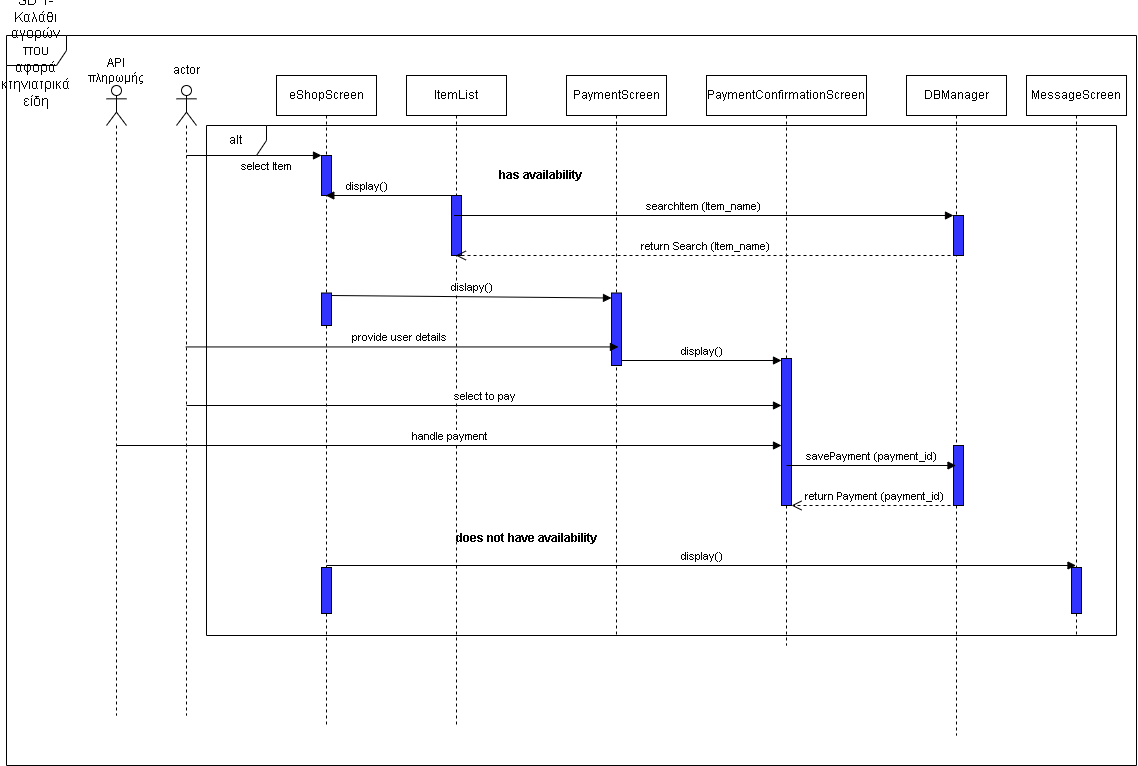

The diagram above was exported from draw.io. Its source (the exported page's mxGraphModel, read from the mxfile embedded in the PNG):
<mxGraphModel dx="2053" dy="1798" grid="1" gridSize="10" guides="1" tooltips="1" connect="1" arrows="1" fold="1" page="1" pageScale="1" pageWidth="827" pageHeight="1169" math="0" shadow="0">
  <root>
    <mxCell id="0" />
    <mxCell id="1" parent="0" />
    <mxCell id="GWFYVoU88pxUAnFRdsqJ-6" value="eShopScreen" style="shape=umlLifeline;perimeter=lifelinePerimeter;whiteSpace=wrap;html=1;container=1;dropTarget=0;collapsible=0;recursiveResize=0;outlineConnect=0;portConstraint=eastwest;newEdgeStyle={&quot;curved&quot;:0,&quot;rounded&quot;:0};" vertex="1" parent="1">
      <mxGeometry x="150" y="70" width="100" height="650" as="geometry" />
    </mxCell>
    <mxCell id="GWFYVoU88pxUAnFRdsqJ-7" value="ItemList" style="shape=umlLifeline;perimeter=lifelinePerimeter;whiteSpace=wrap;html=1;container=1;dropTarget=0;collapsible=0;recursiveResize=0;outlineConnect=0;portConstraint=eastwest;newEdgeStyle={&quot;curved&quot;:0,&quot;rounded&quot;:0};" vertex="1" parent="1">
      <mxGeometry x="280" y="70" width="100" height="650" as="geometry" />
    </mxCell>
    <mxCell id="GWFYVoU88pxUAnFRdsqJ-8" value="PaymentScreen" style="shape=umlLifeline;perimeter=lifelinePerimeter;whiteSpace=wrap;html=1;container=1;dropTarget=0;collapsible=0;recursiveResize=0;outlineConnect=0;portConstraint=eastwest;newEdgeStyle={&quot;curved&quot;:0,&quot;rounded&quot;:0};" vertex="1" parent="1">
      <mxGeometry x="440" y="70" width="100" height="560" as="geometry" />
    </mxCell>
    <mxCell id="GWFYVoU88pxUAnFRdsqJ-9" value="PaymentConfirmationScreen" style="shape=umlLifeline;perimeter=lifelinePerimeter;whiteSpace=wrap;html=1;container=1;dropTarget=0;collapsible=0;recursiveResize=0;outlineConnect=0;portConstraint=eastwest;newEdgeStyle={&quot;curved&quot;:0,&quot;rounded&quot;:0};" vertex="1" parent="1">
      <mxGeometry x="580" y="70" width="160" height="570" as="geometry" />
    </mxCell>
    <mxCell id="GWFYVoU88pxUAnFRdsqJ-10" value="" style="shape=umlLifeline;perimeter=lifelinePerimeter;whiteSpace=wrap;html=1;container=1;dropTarget=0;collapsible=0;recursiveResize=0;outlineConnect=0;portConstraint=eastwest;newEdgeStyle={&quot;curved&quot;:0,&quot;rounded&quot;:0};participant=umlActor;" vertex="1" parent="1">
      <mxGeometry x="50" y="80" width="20" height="630" as="geometry" />
    </mxCell>
    <mxCell id="GWFYVoU88pxUAnFRdsqJ-12" value="" style="shape=umlLifeline;perimeter=lifelinePerimeter;whiteSpace=wrap;html=1;container=1;dropTarget=0;collapsible=0;recursiveResize=0;outlineConnect=0;portConstraint=eastwest;newEdgeStyle={&quot;curved&quot;:0,&quot;rounded&quot;:0};participant=umlActor;" vertex="1" parent="1">
      <mxGeometry x="-20" y="80" width="20" height="630" as="geometry" />
    </mxCell>
    <mxCell id="GWFYVoU88pxUAnFRdsqJ-13" value="API πληρωμής" style="text;strokeColor=none;align=center;fillColor=none;html=1;verticalAlign=middle;whiteSpace=wrap;rounded=0;" vertex="1" parent="1">
      <mxGeometry x="-40" y="50" width="60" height="30" as="geometry" />
    </mxCell>
    <mxCell id="GWFYVoU88pxUAnFRdsqJ-14" value="actor" style="text;strokeColor=none;align=center;fillColor=none;html=1;verticalAlign=middle;whiteSpace=wrap;rounded=0;" vertex="1" parent="1">
      <mxGeometry x="30" y="50" width="60" height="30" as="geometry" />
    </mxCell>
    <mxCell id="GWFYVoU88pxUAnFRdsqJ-18" value="DBManager" style="shape=umlLifeline;perimeter=lifelinePerimeter;whiteSpace=wrap;html=1;container=1;dropTarget=0;collapsible=0;recursiveResize=0;outlineConnect=0;portConstraint=eastwest;newEdgeStyle={&quot;curved&quot;:0,&quot;rounded&quot;:0};" vertex="1" parent="1">
      <mxGeometry x="780" y="70" width="100" height="660" as="geometry" />
    </mxCell>
    <mxCell id="GWFYVoU88pxUAnFRdsqJ-100" value="" style="html=1;points=[[0,0,0,0,5],[0,1,0,0,-5],[1,0,0,0,5],[1,1,0,0,-5]];perimeter=orthogonalPerimeter;outlineConnect=0;targetShapes=umlLifeline;portConstraint=eastwest;newEdgeStyle={&quot;curved&quot;:0,&quot;rounded&quot;:0};fillColor=#3333FF;" vertex="1" parent="GWFYVoU88pxUAnFRdsqJ-18">
      <mxGeometry x="47" y="370" width="10" height="60" as="geometry" />
    </mxCell>
    <mxCell id="GWFYVoU88pxUAnFRdsqJ-72" value="&lt;font style=&quot;font-size: 14px;&quot;&gt;SD 1- Καλάθι αγορών που αφορά κτηνιατρικά είδη&lt;/font&gt;" style="shape=umlFrame;whiteSpace=wrap;html=1;pointerEvents=0;align=center;" vertex="1" parent="1">
      <mxGeometry x="-120" y="30" width="1130" height="730" as="geometry" />
    </mxCell>
    <mxCell id="GWFYVoU88pxUAnFRdsqJ-76" value="select Item" style="html=1;verticalAlign=bottom;endArrow=block;curved=0;rounded=0;" edge="1" parent="1" target="GWFYVoU88pxUAnFRdsqJ-80">
      <mxGeometry x="0.1852" y="-20" width="80" relative="1" as="geometry">
        <mxPoint x="60" y="150" as="sourcePoint" />
        <mxPoint x="180" y="150" as="targetPoint" />
        <mxPoint as="offset" />
      </mxGeometry>
    </mxCell>
    <mxCell id="GWFYVoU88pxUAnFRdsqJ-80" value="" style="html=1;points=[[0,0,0,0,5],[0,1,0,0,-5],[1,0,0,0,5],[1,1,0,0,-5]];perimeter=orthogonalPerimeter;outlineConnect=0;targetShapes=umlLifeline;portConstraint=eastwest;newEdgeStyle={&quot;curved&quot;:0,&quot;rounded&quot;:0};fillColor=#3333FF;" vertex="1" parent="1">
      <mxGeometry x="195" y="150" width="10" height="40" as="geometry" />
    </mxCell>
    <mxCell id="GWFYVoU88pxUAnFRdsqJ-81" value="" style="html=1;points=[[0,0,0,0,5],[0,1,0,0,-5],[1,0,0,0,5],[1,1,0,0,-5]];perimeter=orthogonalPerimeter;outlineConnect=0;targetShapes=umlLifeline;portConstraint=eastwest;newEdgeStyle={&quot;curved&quot;:0,&quot;rounded&quot;:0};fillColor=#3333FF;" vertex="1" parent="1">
      <mxGeometry x="325" y="190" width="10" height="60" as="geometry" />
    </mxCell>
    <mxCell id="GWFYVoU88pxUAnFRdsqJ-83" value="display()" style="html=1;verticalAlign=bottom;endArrow=block;curved=0;rounded=0;" edge="1" parent="1" target="GWFYVoU88pxUAnFRdsqJ-6">
      <mxGeometry x="0.3527" width="80" relative="1" as="geometry">
        <mxPoint x="325" y="190" as="sourcePoint" />
        <mxPoint x="235" y="190" as="targetPoint" />
        <mxPoint as="offset" />
      </mxGeometry>
    </mxCell>
    <mxCell id="GWFYVoU88pxUAnFRdsqJ-84" value="" style="html=1;points=[[0,0,0,0,5],[0,1,0,0,-5],[1,0,0,0,5],[1,1,0,0,-5]];perimeter=orthogonalPerimeter;outlineConnect=0;targetShapes=umlLifeline;portConstraint=eastwest;newEdgeStyle={&quot;curved&quot;:0,&quot;rounded&quot;:0};fillColor=#3333FF;" vertex="1" parent="1">
      <mxGeometry x="827" y="210" width="10" height="40" as="geometry" />
    </mxCell>
    <mxCell id="GWFYVoU88pxUAnFRdsqJ-85" value="searchItem (Item_name)" style="html=1;verticalAlign=bottom;endArrow=block;curved=0;rounded=0;" edge="1" parent="1">
      <mxGeometry width="80" relative="1" as="geometry">
        <mxPoint x="327.5" y="210" as="sourcePoint" />
        <mxPoint x="826.9999999999995" y="210" as="targetPoint" />
      </mxGeometry>
    </mxCell>
    <mxCell id="GWFYVoU88pxUAnFRdsqJ-86" value="return Search (Item_name)" style="html=1;verticalAlign=bottom;endArrow=open;dashed=1;endSize=8;curved=0;rounded=0;" edge="1" parent="1" target="GWFYVoU88pxUAnFRdsqJ-7">
      <mxGeometry relative="1" as="geometry">
        <mxPoint x="830" y="250" as="sourcePoint" />
        <mxPoint x="750" y="250" as="targetPoint" />
      </mxGeometry>
    </mxCell>
    <mxCell id="GWFYVoU88pxUAnFRdsqJ-87" value="" style="html=1;points=[[0,0,0,0,5],[0,1,0,0,-5],[1,0,0,0,5],[1,1,0,0,-5]];perimeter=orthogonalPerimeter;outlineConnect=0;targetShapes=umlLifeline;portConstraint=eastwest;newEdgeStyle={&quot;curved&quot;:0,&quot;rounded&quot;:0};fillColor=#3333FF;" vertex="1" parent="1">
      <mxGeometry x="485" y="287.5" width="10" height="72.5" as="geometry" />
    </mxCell>
    <mxCell id="GWFYVoU88pxUAnFRdsqJ-88" value="" style="html=1;points=[[0,0,0,0,5],[0,1,0,0,-5],[1,0,0,0,5],[1,1,0,0,-5]];perimeter=orthogonalPerimeter;outlineConnect=0;targetShapes=umlLifeline;portConstraint=eastwest;newEdgeStyle={&quot;curved&quot;:0,&quot;rounded&quot;:0};fillColor=#3333FF;" vertex="1" parent="1">
      <mxGeometry x="195" y="287.5" width="10" height="32.5" as="geometry" />
    </mxCell>
    <mxCell id="GWFYVoU88pxUAnFRdsqJ-91" value="dislapy()" style="html=1;verticalAlign=bottom;endArrow=block;curved=0;rounded=0;entryX=0;entryY=0;entryDx=0;entryDy=5;entryPerimeter=0;" edge="1" parent="1" target="GWFYVoU88pxUAnFRdsqJ-87">
      <mxGeometry width="80" relative="1" as="geometry">
        <mxPoint x="205" y="290" as="sourcePoint" />
        <mxPoint x="480" y="290" as="targetPoint" />
      </mxGeometry>
    </mxCell>
    <mxCell id="GWFYVoU88pxUAnFRdsqJ-92" value="" style="html=1;verticalAlign=bottom;endArrow=block;curved=0;rounded=0;entryX=0.694;entryY=0.744;entryDx=0;entryDy=0;entryPerimeter=0;" edge="1" parent="1" source="GWFYVoU88pxUAnFRdsqJ-10" target="GWFYVoU88pxUAnFRdsqJ-87">
      <mxGeometry width="80" relative="1" as="geometry">
        <mxPoint x="60" y="350" as="sourcePoint" />
        <mxPoint x="480" y="340" as="targetPoint" />
      </mxGeometry>
    </mxCell>
    <mxCell id="GWFYVoU88pxUAnFRdsqJ-93" value="provide user details" style="edgeLabel;html=1;align=center;verticalAlign=middle;resizable=0;points=[];" vertex="1" connectable="0" parent="GWFYVoU88pxUAnFRdsqJ-92">
      <mxGeometry x="0.0284" y="4" relative="1" as="geometry">
        <mxPoint x="-9" y="-6" as="offset" />
      </mxGeometry>
    </mxCell>
    <mxCell id="GWFYVoU88pxUAnFRdsqJ-95" value="" style="html=1;points=[[0,0,0,0,5],[0,1,0,0,-5],[1,0,0,0,5],[1,1,0,0,-5]];perimeter=orthogonalPerimeter;outlineConnect=0;targetShapes=umlLifeline;portConstraint=eastwest;newEdgeStyle={&quot;curved&quot;:0,&quot;rounded&quot;:0};fillColor=#3333FF;" vertex="1" parent="1">
      <mxGeometry x="655" y="353" width="10" height="147" as="geometry" />
    </mxCell>
    <mxCell id="GWFYVoU88pxUAnFRdsqJ-97" value="display()" style="html=1;verticalAlign=bottom;endArrow=block;curved=0;rounded=0;exitX=1;exitY=1;exitDx=0;exitDy=-5;exitPerimeter=0;" edge="1" parent="1" source="GWFYVoU88pxUAnFRdsqJ-87" target="GWFYVoU88pxUAnFRdsqJ-95">
      <mxGeometry width="80" relative="1" as="geometry">
        <mxPoint x="490" y="350" as="sourcePoint" />
        <mxPoint x="570" y="350" as="targetPoint" />
      </mxGeometry>
    </mxCell>
    <mxCell id="GWFYVoU88pxUAnFRdsqJ-98" value="select to pay" style="html=1;verticalAlign=bottom;endArrow=block;curved=0;rounded=0;" edge="1" parent="1" target="GWFYVoU88pxUAnFRdsqJ-95">
      <mxGeometry width="80" relative="1" as="geometry">
        <mxPoint x="60" y="400" as="sourcePoint" />
        <mxPoint x="140" y="400" as="targetPoint" />
      </mxGeometry>
    </mxCell>
    <mxCell id="GWFYVoU88pxUAnFRdsqJ-99" value="handle payment" style="html=1;verticalAlign=bottom;endArrow=block;curved=0;rounded=0;" edge="1" parent="1" target="GWFYVoU88pxUAnFRdsqJ-95">
      <mxGeometry width="80" relative="1" as="geometry">
        <mxPoint x="-10" y="440" as="sourcePoint" />
        <mxPoint x="70" y="440" as="targetPoint" />
      </mxGeometry>
    </mxCell>
    <mxCell id="GWFYVoU88pxUAnFRdsqJ-101" value="savePayment (payment_id)" style="html=1;verticalAlign=bottom;endArrow=block;curved=0;rounded=0;" edge="1" parent="1" target="GWFYVoU88pxUAnFRdsqJ-18">
      <mxGeometry width="80" relative="1" as="geometry">
        <mxPoint x="660" y="460" as="sourcePoint" />
        <mxPoint x="740" y="460" as="targetPoint" />
      </mxGeometry>
    </mxCell>
    <mxCell id="GWFYVoU88pxUAnFRdsqJ-102" value="return Payment (payment_id)" style="html=1;verticalAlign=bottom;endArrow=open;dashed=1;endSize=8;curved=0;rounded=0;" edge="1" parent="1" target="GWFYVoU88pxUAnFRdsqJ-95">
      <mxGeometry relative="1" as="geometry">
        <mxPoint x="830" y="500" as="sourcePoint" />
        <mxPoint x="750" y="500" as="targetPoint" />
      </mxGeometry>
    </mxCell>
    <mxCell id="GWFYVoU88pxUAnFRdsqJ-103" value="alt" style="shape=umlFrame;whiteSpace=wrap;html=1;pointerEvents=0;" vertex="1" parent="1">
      <mxGeometry x="80" y="120" width="910" height="510" as="geometry" />
    </mxCell>
    <mxCell id="GWFYVoU88pxUAnFRdsqJ-104" value="has availability" style="text;align=center;fontStyle=1;verticalAlign=middle;spacingLeft=3;spacingRight=3;strokeColor=none;rotatable=0;points=[[0,0.5],[1,0.5]];portConstraint=eastwest;html=1;" vertex="1" parent="1">
      <mxGeometry x="374" y="157" width="80" height="26" as="geometry" />
    </mxCell>
    <mxCell id="GWFYVoU88pxUAnFRdsqJ-105" value="does not have availability" style="text;align=center;fontStyle=1;verticalAlign=middle;spacingLeft=3;spacingRight=3;strokeColor=none;rotatable=0;points=[[0,0.5],[1,0.5]];portConstraint=eastwest;html=1;" vertex="1" parent="1">
      <mxGeometry x="360" y="520" width="80" height="26" as="geometry" />
    </mxCell>
    <mxCell id="GWFYVoU88pxUAnFRdsqJ-107" value="MessageScreen" style="shape=umlLifeline;perimeter=lifelinePerimeter;whiteSpace=wrap;html=1;container=1;dropTarget=0;collapsible=0;recursiveResize=0;outlineConnect=0;portConstraint=eastwest;newEdgeStyle={&quot;curved&quot;:0,&quot;rounded&quot;:0};" vertex="1" parent="1">
      <mxGeometry x="900" y="70" width="100" height="560" as="geometry" />
    </mxCell>
    <mxCell id="GWFYVoU88pxUAnFRdsqJ-109" value="" style="html=1;points=[[0,0,0,0,5],[0,1,0,0,-5],[1,0,0,0,5],[1,1,0,0,-5]];perimeter=orthogonalPerimeter;outlineConnect=0;targetShapes=umlLifeline;portConstraint=eastwest;newEdgeStyle={&quot;curved&quot;:0,&quot;rounded&quot;:0};fillColor=#3333FF;" vertex="1" parent="GWFYVoU88pxUAnFRdsqJ-107">
      <mxGeometry x="45" y="492" width="10" height="46" as="geometry" />
    </mxCell>
    <mxCell id="GWFYVoU88pxUAnFRdsqJ-108" value="" style="html=1;points=[[0,0,0,0,5],[0,1,0,0,-5],[1,0,0,0,5],[1,1,0,0,-5]];perimeter=orthogonalPerimeter;outlineConnect=0;targetShapes=umlLifeline;portConstraint=eastwest;newEdgeStyle={&quot;curved&quot;:0,&quot;rounded&quot;:0};fillColor=#3333FF;" vertex="1" parent="1">
      <mxGeometry x="195" y="562" width="10" height="46" as="geometry" />
    </mxCell>
    <mxCell id="GWFYVoU88pxUAnFRdsqJ-110" value="display()" style="html=1;verticalAlign=bottom;endArrow=block;curved=0;rounded=0;" edge="1" parent="1" target="GWFYVoU88pxUAnFRdsqJ-107">
      <mxGeometry width="80" relative="1" as="geometry">
        <mxPoint x="200" y="560" as="sourcePoint" />
        <mxPoint x="280" y="560" as="targetPoint" />
      </mxGeometry>
    </mxCell>
  </root>
</mxGraphModel>